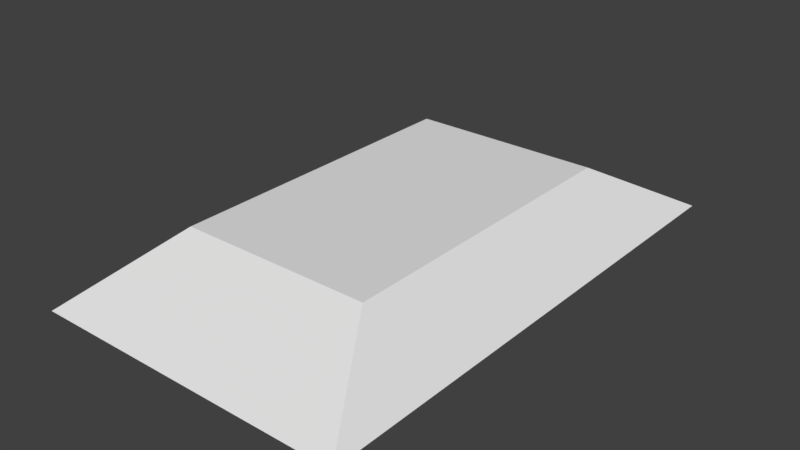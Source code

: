 # Source: Layer_1_Chunked.blend  (saved by Blender 2.79.0; exported with 4.5.12 LTS)
import bpy
from mathutils import Matrix  # noqa: F401  (used for matrix-valued properties, if any)

bpy.ops.wm.read_factory_settings(use_empty=True)
scene = bpy.context.scene
scene.name = 'Scene'

# ---- collections
col_collection_1 = bpy.data.collections.new('Collection 1'); scene.collection.children.link(col_collection_1)

# ---- world
world_world = bpy.data.worlds.new('World'); scene.world = world_world
world_world.color = (0.05088, 0.05088, 0.05088)
world_world.use_sun_shadow = False
world_world.sun_shadow_jitter_overblur = 0.0
world_world.cycles.sampling_method = 'MANUAL'

# ---- meshes
me_11 = bpy.data.meshes.new('11')
me_11.from_pydata([(3.506, -5.774, 0.0), (3.069, -3.726, 0.0), (3.506, -3.726, 0.0), (2.245, -3.041, 1.187), (2.346, -3.096, 1.091), (2.236, -3.071, 1.134), (2.173, -3.28, 0.7713), (2.04, -3.726, 0.0), (3.33, -5.568, 0.0), (2.48, -3.558, 0.9657), (3.424, -5.64, 0.07659), (3.469, -5.759, 0.008615), (3.474, -5.774, 0.0), (2.305, -3.172, 1.131)], [], [(0, 1, 2), (3, 4, 5), (5, 4, 6), (4, 2, 1), (7, 8, 9), (10, 0, 11), (8, 0, 12), (1, 6, 4), (4, 13, 3), (9, 4, 2), (8, 1, 0), (2, 10, 9), (0, 12, 11), (9, 13, 6), (5, 6, 13), (13, 3, 5), (11, 10, 8), (8, 12, 11), (6, 7, 9), (10, 9, 8), (1, 7, 6), (9, 13, 4), (8, 7, 1), (2, 0, 10)])
me_11.use_remesh_preserve_volume = False
me_11.use_remesh_preserve_attributes = False
me_11.use_mirror_vertex_groups = False
me_11.update()
me_10 = bpy.data.meshes.new('10')
me_10.from_pydata([(2.228, -3.031, 1.203), (2.125, -3.5, 1.3), (2.197, -3.015, 1.232), (-1.123, -3.905, 1.068), (-1.256, -3.5, 1.3), (2.125, -2.975, 1.3), (2.305, -3.172, 1.131), (2.245, -3.041, 1.187), (2.48, -3.558, 0.9657), (1.756, -3.726, 0.0), (-0.5058, -5.774, 0.0), (-0.5058, -4.606, 0.0), (1.806, -2.975, 1.3), (3.33, -5.568, 0.0), (2.04, -3.726, 0.0), (2.173, -3.28, 0.7713), (-0.5058, -3.726, 0.0), (-1.119, -3.113, 1.062), (3.424, -5.64, 0.07659), (-1.256, -2.975, 1.3), (-1.256, -3.044, 1.3), (3.469, -5.759, 0.008615), (3.474, -5.774, 0.0), (2.236, -3.071, 1.134)], [], [(0, 1, 2), (1, 3, 4), (5, 2, 1), (6, 0, 7), (8, 1, 6), (9, 10, 11), (1, 5, 12), (13, 9, 14), (12, 5, 2), (14, 15, 8), (12, 2, 0), (14, 9, 15), (16, 17, 9), (8, 18, 1), (11, 16, 9), (12, 17, 19), (12, 20, 1), (16, 11, 3), (1, 20, 4), (10, 21, 22), (12, 9, 17), (12, 19, 20), (3, 4, 17), (20, 19, 17), (17, 16, 3), (11, 10, 3), (4, 20, 17), (12, 15, 9), (0, 23, 12), (18, 3, 1), (13, 10, 9), (6, 1, 0), (7, 6, 23), (8, 18, 13), (21, 22, 13), (13, 14, 8), (15, 23, 6), (6, 8, 15), (21, 13, 18), (10, 3, 21), (12, 23, 15), (0, 7, 23), (18, 21, 3), (13, 22, 10)])
me_10.use_remesh_preserve_volume = False
me_10.use_remesh_preserve_attributes = False
me_10.use_mirror_vertex_groups = False
me_10.update()
me_9 = bpy.data.meshes.new('9')
me_9.from_pydata([(-1.256, -2.975, 1.3), (-1.119, -3.113, 1.062), (-1.763, -2.975, 1.3), (-0.5058, -4.606, 0.0), (-0.5058, -3.726, 0.0), (-1.123, -3.905, 1.068), (-3.506, -5.774, 0.0), (-0.5058, -5.774, 0.0), (-3.506, -3.726, 0.0), (-3.174, -3.545, 0.3123), (-2.262, -3.726, 0.0), (-1.256, -3.5, 1.3), (-1.256, -3.044, 1.3), (-2.125, -3.5, 1.3), (-2.125, -2.975, 1.3), (-2.222, -3.028, 1.209)], [], [(0, 1, 2), (3, 4, 5), (6, 5, 7), (8, 9, 6), (6, 8, 10), (2, 11, 12), (13, 2, 14), (13, 15, 14), (13, 9, 15), (14, 2, 15), (15, 2, 10), (10, 8, 9), (9, 15, 10), (12, 0, 2), (13, 6, 9), (10, 1, 4), (10, 3, 6), (13, 11, 5), (6, 3, 7), (0, 12, 1), (11, 5, 1), (7, 3, 5), (4, 1, 5), (12, 11, 1), (6, 13, 5), (2, 13, 11), (10, 2, 1), (10, 4, 3)])
me_9.use_remesh_preserve_volume = False
me_9.use_remesh_preserve_attributes = False
me_9.use_mirror_vertex_groups = False
me_9.update()
me_8 = bpy.data.meshes.new('8')
me_8.from_pydata([(2.125, -0.2257, 1.3), (2.576, -0.4708, 0.8751), (2.483, -0.976, 0.0), (2.294, -1.69, 0.0), (2.785, -2.391, 0.0), (3.19, -2.969, 0.0), (3.506, -0.976, 0.0), (3.506, -3.421, 0.0), (1.854, -0.7749, 0.3484), (2.019, -0.2257, 1.3), (2.769, -0.5754, 0.6938), (2.619, -1.466, 0.8344), (2.9, -2.084, 0.5706), (2.588, -1.397, 0.864), (1.794, -0.976, 0.0), (1.81, -0.9989, 0.0), (2.11, -0.3554, 1.3), (2.58, -1.38, 0.8712), (2.475, -1.149, 0.9701), (2.46, -1.115, 0.9843), (2.125, -0.3769, 1.3)], [], [(0, 1, 2), (3, 2, 4), (5, 6, 7), (0, 8, 9), (1, 10, 2), (10, 6, 2), (11, 6, 12), (4, 6, 5), (11, 13, 10), (14, 8, 2), (15, 2, 3), (15, 14, 2), (6, 7, 12), (5, 7, 12), (0, 9, 16), (10, 13, 17), (10, 18, 1), (1, 18, 19), (0, 16, 20), (1, 20, 0), (0, 2, 8), (11, 10, 6), (4, 2, 6), (20, 16, 8), (8, 14, 15), (16, 9, 8), (18, 19, 8), (11, 13, 3), (17, 18, 8), (20, 8, 19), (3, 4, 12), (8, 3, 17), (12, 11, 3), (8, 15, 3), (4, 5, 12), (13, 17, 3), (10, 17, 18), (1, 19, 20)])
me_8.use_remesh_preserve_volume = False
me_8.use_remesh_preserve_attributes = False
me_8.use_mirror_vertex_groups = False
me_8.update()
me_7 = bpy.data.meshes.new('7')
me_7.from_pydata([(-1.119, -3.113, 1.062), (1.806, -2.975, 1.3), (-1.256, -2.975, 1.3), (2.619, -1.466, 0.8344), (2.9, -2.084, 0.5706), (2.294, -1.69, 0.0), (2.125, -0.3769, 1.3), (2.11, -0.3554, 1.3), (-1.256, -2.242, 1.3), (-0.5058, -1.078, 0.0), (-1.256, -0.2257, 1.3), (0.137, -0.2257, 1.3), (-0.5498, -0.932, 0.07618), (2.58, -1.38, 0.8712), (2.197, -3.015, 1.232), (2.475, -1.149, 0.9701), (2.46, -1.115, 0.9843), (2.125, -2.975, 1.3), (3.506, -3.421, 0.0), (2.346, -3.096, 1.091), (2.228, -3.031, 1.203), (3.069, -3.726, 0.0), (3.506, -3.726, 0.0), (1.756, -3.726, 0.0), (-0.5058, -3.726, 0.0), (2.019, -0.2257, 1.3), (2.588, -1.397, 0.864), (-0.5058, -0.976, 0.0), (2.785, -2.391, 0.0), (3.19, -2.969, 0.0), (1.854, -0.7749, 0.3484), (1.794, -0.976, 0.0), (1.81, -0.9989, 0.0)], [], [(0, 1, 2), (3, 4, 5), (1, 6, 7), (1, 8, 2), (8, 9, 0), (10, 11, 12), (13, 14, 15), (16, 17, 6), (18, 19, 4), (8, 11, 10), (17, 1, 14), (14, 1, 20), (19, 20, 1), (21, 22, 19), (23, 21, 19), (19, 1, 23), (0, 24, 23), (11, 7, 25), (26, 14, 13), (15, 17, 16), (23, 24, 9), (0, 23, 1), (1, 11, 8), (8, 10, 12), (12, 27, 9), (9, 24, 0), (0, 2, 8), (8, 12, 9), (27, 12, 11), (9, 5, 23), (23, 28, 21), (21, 28, 29), (21, 18, 22), (19, 3, 4), (11, 25, 30), (27, 30, 31), (9, 31, 32), (20, 3, 19), (30, 25, 7), (7, 6, 30), (16, 15, 30), (26, 3, 5), (15, 13, 30), (30, 6, 16), (32, 31, 30), (28, 5, 4), (18, 29, 4), (13, 5, 30), (4, 29, 28), (5, 32, 30), (13, 26, 5), (1, 17, 6), (18, 22, 19), (11, 1, 7), (26, 20, 14), (15, 14, 17), (9, 32, 5), (23, 5, 28), (21, 29, 18), (27, 11, 30), (9, 27, 31), (20, 26, 3)])
me_7.use_remesh_preserve_volume = False
me_7.use_remesh_preserve_attributes = False
me_7.use_mirror_vertex_groups = False
me_7.update()
me_6 = bpy.data.meshes.new('6')
me_6.from_pydata([(-1.763, -2.975, 1.3), (-2.125, -0.2257, 1.3), (-2.125, -2.975, 1.3), (-2.729, -0.5536, 0.7316), (-2.222, -3.028, 1.209), (-3.506, -0.976, 0.0), (-2.262, -3.726, 0.0), (-3.506, -3.726, 0.0), (-3.174, -3.545, 0.3123), (-0.5926, -0.976, 0.0), (-0.5058, -0.976, 0.0), (-0.5498, -0.932, 0.07618), (-1.119, -3.113, 1.062), (-0.5058, -1.078, 0.0), (-1.256, -2.242, 1.3), (-0.5058, -3.726, 0.0), (-1.256, -2.975, 1.3), (-1.256, -0.2257, 1.3)], [], [(0, 1, 2), (3, 2, 4), (5, 6, 7), (4, 8, 3), (3, 1, 9), (10, 9, 11), (12, 13, 14), (9, 5, 3), (6, 13, 15), (5, 8, 7), (3, 1, 2), (0, 2, 4), (8, 7, 6), (0, 4, 6), (8, 6, 4), (5, 9, 6), (13, 9, 10), (5, 3, 8), (0, 12, 16), (6, 12, 0), (0, 16, 14), (17, 9, 1), (14, 1, 0), (17, 14, 11), (12, 15, 13), (14, 16, 12), (13, 10, 11), (11, 14, 13), (6, 9, 13), (6, 15, 12), (17, 11, 9), (14, 17, 1)])
me_6.use_remesh_preserve_volume = False
me_6.use_remesh_preserve_attributes = False
me_6.use_mirror_vertex_groups = False
me_6.update()
me_5 = bpy.data.meshes.new('5')
me_5.from_pydata([(2.079, 3.519, 1.289), (2.136, 3.519, 1.289), (2.125, 3.5, 1.3), (3.093, 2.999, 0.3889), (1.684, 2.774, 0.0), (2.927, 0.6525, 0.0), (3.506, 2.774, 0.0), (3.506, -0.1736, 0.0), (1.667, 3.517, 1.29), (1.665, 3.519, 1.289), (1.791, 2.276, 0.0), (2.839, 1.296, 0.6275), (1.442, 2.774, 0.0), (1.572, 2.589, 0.0), (1.667, 3.516, 1.29), (1.684, 3.5, 1.3), (1.785, 3.356, 1.3), (1.934, 3.143, 1.3), (3.069, 0.7893, 0.4111), (2.988, 0.9675, 0.4872), (1.656, 3.489, 1.239), (1.455, 2.819, 0.07736), (2.684, 1.638, 0.7734), (2.125, 2.87, 1.3)], [], [(0, 1, 2), (3, 4, 1), (5, 6, 7), (0, 1, 4), (3, 6, 4), (2, 1, 3), (8, 9, 0), (10, 6, 5), (10, 5, 11), (12, 4, 13), (10, 13, 4), (0, 14, 8), (0, 15, 14), (2, 15, 16), (2, 16, 17), (6, 7, 18), (6, 18, 19), (4, 20, 0), (0, 20, 9), (4, 12, 21), (6, 11, 3), (3, 11, 22), (2, 17, 23), (3, 23, 2), (10, 4, 6), (22, 23, 10), (16, 15, 20), (23, 21, 13), (11, 22, 10), (15, 14, 20), (8, 9, 20), (21, 12, 13), (8, 20, 14), (17, 21, 23), (7, 18, 5), (19, 11, 5), (20, 17, 16), (13, 10, 23), (5, 18, 19), (20, 21, 17), (0, 2, 15), (4, 21, 20), (6, 19, 11), (3, 22, 23)])
me_5.use_remesh_preserve_volume = False
me_5.use_remesh_preserve_attributes = False
me_5.use_mirror_vertex_groups = False
me_5.update()
me_4 = bpy.data.meshes.new('4')
me_4.from_pydata([(0.137, -0.2257, 1.3), (2.125, 2.87, 1.3), (1.934, 3.143, 1.3), (-1.256, 3.5, 1.3), (1.667, 3.517, 1.29), (1.667, 3.516, 1.29), (-0.5058, -0.8331, 0.0), (-1.256, -0.2257, 1.3), (-1.256, 2.069, 1.3), (-1.036, 3.304, 0.9177), (1.665, 3.519, 1.289), (1.656, 3.489, 1.239), (2.988, 0.9675, 0.4872), (2.576, -0.4708, 0.8751), (2.839, 1.296, 0.6275), (3.506, -0.1736, 0.0), (2.769, -0.5754, 0.6938), (3.069, 0.7893, 0.4111), (2.684, 1.638, 0.7734), (2.125, -0.2257, 1.3), (2.483, -0.976, 0.0), (3.506, -0.976, 0.0), (-0.5058, -0.976, 0.0), (-0.5498, -0.932, 0.07618), (-0.5058, 2.774, 0.0), (1.455, 2.819, 0.07736), (1.442, 2.774, 0.0), (1.785, 3.356, 1.3), (1.684, 3.5, 1.3), (-1.255, 3.504, 1.297), (-1.25, 3.519, 1.289), (1.791, 2.276, 0.0), (2.927, 0.6525, 0.0), (1.572, 2.589, 0.0)], [], [(0, 1, 2), (3, 4, 5), (6, 7, 8), (9, 10, 11), (12, 13, 14), (15, 16, 17), (18, 19, 1), (8, 7, 0), (16, 13, 20), (13, 19, 20), (20, 21, 16), (22, 0, 23), (19, 0, 20), (17, 13, 12), (14, 19, 18), (0, 7, 23), (24, 25, 26), (8, 2, 27), (5, 28, 3), (8, 3, 9), (29, 30, 9), (9, 24, 8), (6, 22, 23), (23, 7, 6), (3, 29, 9), (24, 6, 8), (11, 25, 9), (22, 20, 0), (20, 22, 6), (28, 8, 27), (18, 14, 31), (20, 31, 32), (20, 15, 21), (29, 10, 4), (24, 33, 6), (6, 31, 20), (0, 19, 1), (3, 29, 4), (9, 30, 10), (15, 21, 16), (17, 16, 13), (14, 13, 19), (24, 9, 25), (8, 0, 2), (28, 3, 8), (33, 26, 25), (11, 10, 4), (33, 25, 1), (32, 31, 14), (17, 15, 32), (12, 17, 32), (31, 33, 1), (11, 4, 5), (5, 28, 11), (2, 1, 25), (28, 27, 11), (25, 11, 2), (14, 12, 32), (1, 18, 31), (11, 27, 2), (20, 32, 15), (29, 30, 10), (24, 26, 33), (6, 33, 31)])
me_4.use_remesh_preserve_volume = False
me_4.use_remesh_preserve_attributes = False
me_4.use_mirror_vertex_groups = False
me_4.update()
me_3 = bpy.data.meshes.new('3')
me_3.from_pydata([(-2.729, -0.5536, 0.7316), (-0.5926, -0.976, 0.0), (-2.125, -0.2257, 1.3), (-3.506, 2.774, 0.0), (-3.506, -0.976, 0.0), (-1.036, 3.304, 0.9177), (-0.5058, 2.774, 0.0), (-0.5058, -0.976, 0.0), (-0.5058, -0.8331, 0.0), (-2.136, 3.519, 1.289), (-2.125, 3.5, 1.3), (-1.256, 3.5, 1.3), (-1.256, 2.069, 1.3), (-1.256, -0.2257, 1.3), (-0.5498, -0.932, 0.07618), (-1.25, 3.519, 1.289), (-1.255, 3.504, 1.297)], [], [(0, 1, 2), (3, 1, 4), (3, 5, 6), (7, 1, 8), (3, 9, 10), (10, 2, 0), (3, 0, 4), (11, 10, 12), (13, 1, 14), (0, 4, 1), (3, 10, 0), (1, 7, 14), (9, 15, 5), (10, 15, 16), (5, 12, 6), (3, 8, 1), (2, 12, 10), (10, 16, 11), (3, 9, 5), (13, 2, 1), (10, 9, 15), (5, 15, 16), (16, 11, 5), (12, 13, 8), (14, 7, 8), (8, 6, 12), (5, 11, 12), (13, 14, 8), (3, 6, 8), (2, 13, 12)])
me_3.use_remesh_preserve_volume = False
me_3.use_remesh_preserve_attributes = False
me_3.use_mirror_vertex_groups = False
me_3.update()
me_2 = bpy.data.meshes.new('2')
me_2.from_pydata([(3.176, 3.557, 0.3107), (2.741, 4.515, 0.7197), (3.506, 5.774, 0.0), (2.548, 4.197, 0.0), (2.721, 4.534, 0.7087), (1.444, 5.774, 0.0), (3.506, 2.829, 0.0)], [], [(0, 1, 2), (0, 1, 3), (4, 5, 2), (5, 2, 3), (2, 6, 0), (2, 1, 4), (2, 6, 3), (5, 3, 4), (6, 0, 3), (4, 3, 1)])
me_2.use_remesh_preserve_volume = False
me_2.use_remesh_preserve_attributes = False
me_2.use_mirror_vertex_groups = False
me_2.update()
me_1 = bpy.data.meshes.new('1')
me_1.from_pydata([(-0.5058, 4.04, 0.0), (1.684, 2.774, 0.0), (-0.5058, 2.774, 0.0), (3.506, 2.829, 0.0), (3.093, 2.999, 0.3889), (3.176, 3.557, 0.3107), (-0.8586, 4.705, 0.611), (-1.036, 3.304, 0.9177), (2.079, 3.519, 1.289), (-1.25, 3.519, 1.289), (2.548, 4.197, 0.0), (-0.5058, 5.774, 0.0), (2.136, 3.519, 1.289), (2.721, 4.534, 0.7087), (2.741, 4.515, 0.7197), (3.506, 2.774, 0.0), (1.444, 5.774, 0.0)], [], [(0, 1, 2), (3, 4, 5), (6, 0, 7), (7, 8, 9), (3, 1, 10), (11, 1, 0), (12, 13, 14), (12, 8, 1), (7, 2, 1), (1, 15, 4), (4, 12, 1), (8, 9, 6), (7, 9, 6), (6, 11, 0), (0, 2, 7), (7, 1, 8), (8, 6, 11), (12, 5, 4), (5, 10, 14), (8, 16, 13), (16, 1, 11), (3, 15, 4), (3, 15, 1), (12, 8, 13), (12, 14, 5), (13, 14, 10), (5, 3, 10), (10, 16, 13), (8, 11, 16), (16, 10, 1)])
me_1.use_remesh_preserve_volume = False
me_1.use_remesh_preserve_attributes = False
me_1.use_mirror_vertex_groups = False
me_1.update()
me_0 = bpy.data.meshes.new('0')
me_0.from_pydata([(-3.506, 2.774, 0.0), (-3.506, 5.774, 0.0), (-2.136, 3.519, 1.289), (-0.8586, 4.705, 0.611), (-1.25, 3.519, 1.289), (-0.5058, 5.774, 0.0), (-1.036, 3.304, 0.9177), (-0.5058, 4.04, 0.0), (-0.5058, 2.774, 0.0)], [], [(0, 1, 2), (2, 3, 4), (5, 3, 1), (3, 6, 7), (2, 6, 4), (7, 0, 1), (0, 6, 2), (1, 5, 7), (2, 1, 3), (3, 4, 6), (6, 8, 7), (7, 5, 3), (7, 8, 0), (0, 8, 6)])
me_0.use_remesh_preserve_volume = False
me_0.use_remesh_preserve_attributes = False
me_0.use_mirror_vertex_groups = False
me_0.update()

# ---- objects
ob_11 = bpy.data.objects.new('11', me_11)
ob_10 = bpy.data.objects.new('10', me_10)
ob_9 = bpy.data.objects.new('9', me_9)
ob_8 = bpy.data.objects.new('8', me_8)
ob_7 = bpy.data.objects.new('7', me_7)
ob_6 = bpy.data.objects.new('6', me_6)
ob_5 = bpy.data.objects.new('5', me_5)
ob_4 = bpy.data.objects.new('4', me_4)
ob_3 = bpy.data.objects.new('3', me_3)
ob_2 = bpy.data.objects.new('2', me_2)
ob_1 = bpy.data.objects.new('1', me_1)
ob_0 = bpy.data.objects.new('0', me_0)

# ---- transforms, parenting, visibility, modifiers, constraints
ob_11.location = (0.0, 0.0, 0.0)
ob_11.lineart.crease_threshold = 0.0
ob_10.location = (0.0, 0.0, 0.0)
ob_10.lineart.crease_threshold = 0.0
ob_9.location = (0.0, 0.0, 0.0)
ob_9.lineart.crease_threshold = 0.0
ob_8.location = (0.0, 0.0, 0.0)
ob_8.lineart.crease_threshold = 0.0
ob_7.location = (0.0, 0.0, 0.0)
ob_7.lineart.crease_threshold = 0.0
ob_6.location = (0.0, 0.0, 0.0)
ob_6.lineart.crease_threshold = 0.0
ob_5.location = (0.0, 0.0, 0.0)
ob_5.lineart.crease_threshold = 0.0
ob_4.location = (0.0, 0.0, 0.0)
ob_4.lineart.crease_threshold = 0.0
ob_3.location = (0.0, 0.0, 0.0)
ob_3.lineart.crease_threshold = 0.0
ob_2.location = (0.0, 0.0, 0.0)
ob_2.lineart.crease_threshold = 0.0
ob_1.location = (0.0, 0.0, 0.0)
ob_1.lineart.crease_threshold = 0.0
ob_0.location = (0.0, 0.0, 0.0)
ob_0.lineart.crease_threshold = 0.0

# ---- collection membership
col_collection_1.objects.link(ob_11)
col_collection_1.objects.link(ob_10)
col_collection_1.objects.link(ob_9)
col_collection_1.objects.link(ob_8)
col_collection_1.objects.link(ob_7)
col_collection_1.objects.link(ob_6)
col_collection_1.objects.link(ob_5)
col_collection_1.objects.link(ob_4)
col_collection_1.objects.link(ob_3)
col_collection_1.objects.link(ob_2)
col_collection_1.objects.link(ob_1)
col_collection_1.objects.link(ob_0)

# ---- scene / render settings (as saved in the file)
scene.frame_start = 1; scene.frame_end = 250; scene.frame_set(1)
scene.render.engine = 'BLENDER_EEVEE_NEXT'
scene.render.resolution_percentage = 50
scene.render.dither_intensity = 0.0
scene.cycles.use_denoising = False
scene.cycles.samples = 128
scene.cycles.sampling_pattern = 'TABULATED_SOBOL'
scene.cycles.use_adaptive_sampling = False
scene.cycles.use_light_tree = False
scene.cycles.blur_glossy = 0.0
scene.cycles.sample_clamp_indirect = 0.0
scene.view_settings.view_transform = 'Standard'
bpy.context.view_layer.update()

# ---- added for rendering (the .blend has no active camera and no usable light): camera, sun
cam_auto = bpy.data.cameras.new('AutoCamera')
cam_auto.lens = 50.0
cam_auto.sensor_width = 36.0
cam_auto.clip_end = 1000.0
ob_auto_camera = bpy.data.objects.new('AutoCamera', cam_auto)
scene.collection.objects.link(ob_auto_camera)
ob_auto_camera.location = (12.558, -15.0696, 10.6962)
ob_auto_camera.rotation_euler = (1.09748, -7.21219e-08, 0.694738)
scene.camera = ob_auto_camera
light_auto_sun = bpy.data.lights.new('AutoSun', 'SUN')
light_auto_sun.energy = 3.0
light_auto_sun.angle = 0.0523599
ob_auto_sun = bpy.data.objects.new('AutoSun', light_auto_sun)
scene.collection.objects.link(ob_auto_sun)
ob_auto_sun.rotation_euler = (0.872665, 0.174533, 0.523599)
bpy.context.view_layer.update()
